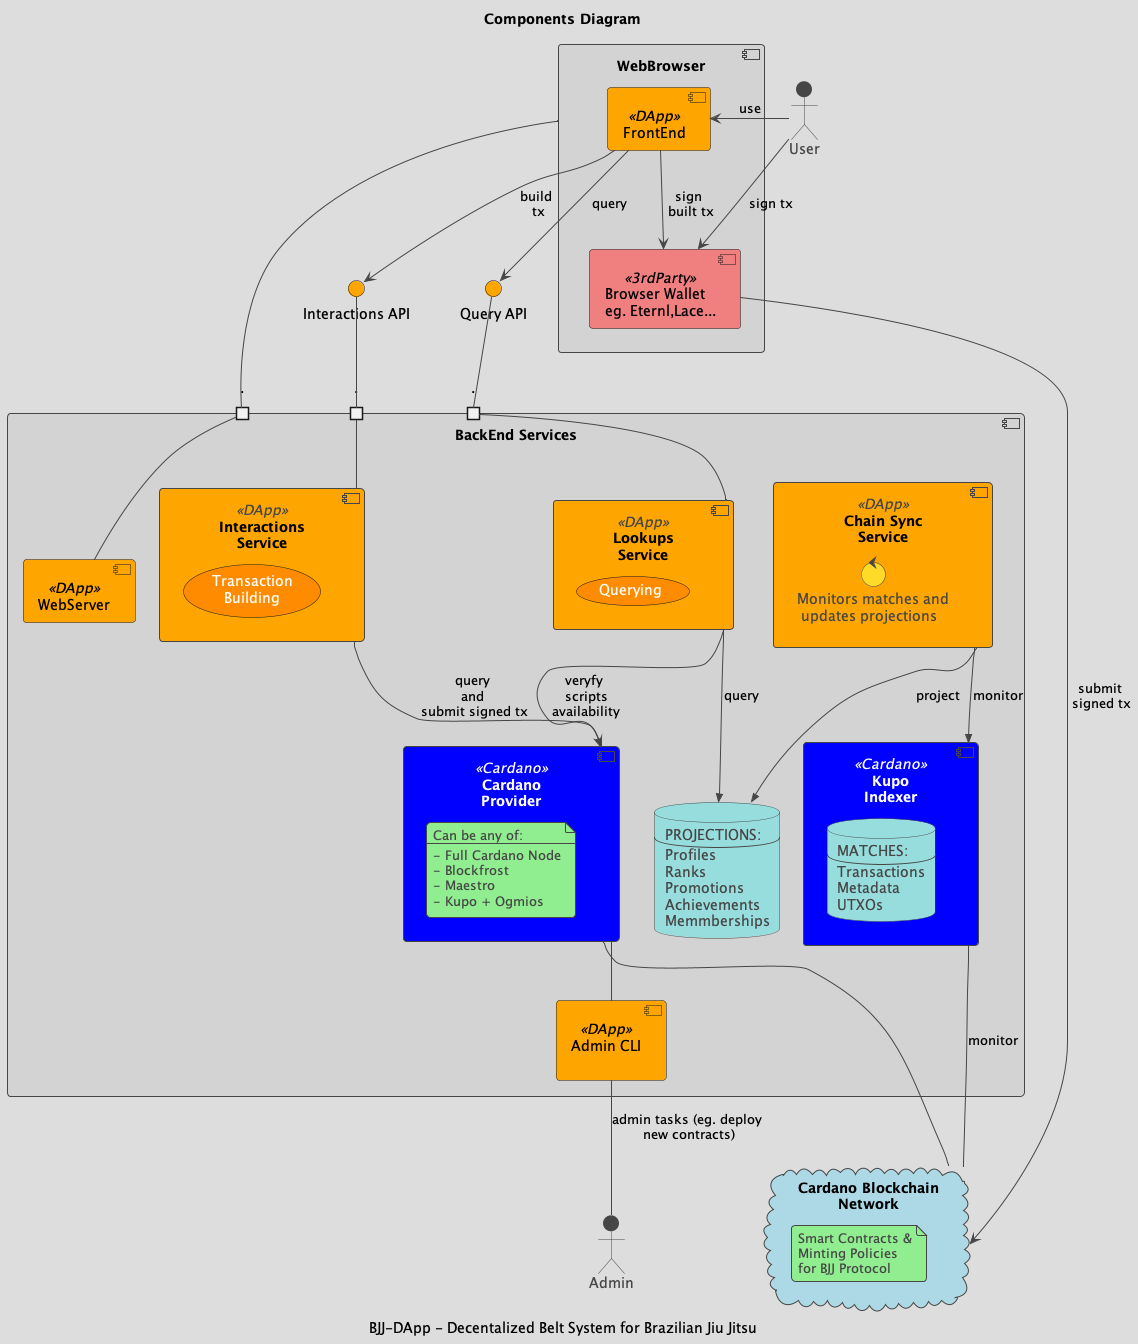

The diagram above was rendered by PlantUML. Its source (embedded in the PNG):
@startuml ComponentDiagram
!theme toy

title "Components Diagram"
caption: BJJ-DApp - Decentalized Belt System for Brazilian Jiu Jitsu


skinparam interface {
    BackgroundColor Orange
}

skinparam component {
    BackgroundColor<<DApp>> Orange
    FontSize Black

    BackgroundColor<<3rdParty>> LightCoral
    BackgroundColor<<Cardano>> Blue
    FontColor<<Cardano>>  White
}

skinparam cloud {
    BackgroundColor LightBlue
}
skinparam usecase {
    BackgroundColor DarkOrange
    FontColor White
}


Actor User
Actor Admin

component WebBrowser #LightGray {
    component BrowserWallet as "Browser Wallet\neg. Eternl,Lace..." <<3rdParty>>
    component UI as "FrontEnd" <<DApp>>
}





component BackEnd  as "BackEnd Services"  #LightGray   {

    component AdminCLI as "Admin CLI\n" <<DApp>>

    component CardanoProvider <<Cardano>> as "Cardano\nProvider"  {

        note as N
        Can be any of:
        ---
        - Full Cardano Node
        - Blockfrost
        - Maestro
        - Kupo + Ogmios
        end note
    }

    component Kupo as "Kupo\nIndexer" <<Cardano>>  {
        database KupoDB as "MATCHES:
        --
        Transactions
        Metadata
        UTXOs
        "
    }

    component WebServer <<DApp>>
    component Interactions  <<DApp>> as "Interactions\nService" {
        usecase TxBuilding as "Transaction\nBuilding"

    }
    component Lookups <<DApp>> as "Lookups\nService" {
        usecase Querying as "Querying"
    }
    component ChainSync <<DApp>>  as "Chain Sync\nService"{
        control Monitoring as "Monitors matches and\n updates projections"
    }
    database  LocalDB as "PROJECTIONS:
    --
    Profiles
    Ranks
    Promotions
    Achievements
    Memmberships
    "


    portin webserverPort as "."
    portin interactionsPort as "."
    portin queryPort as "."

    WebServer - webserverPort
    Interactions - interactionsPort
    Lookups - queryPort

    Interactions -->> CardanoProvider : query\n and \n submit signed tx
    Lookups --> CardanoProvider : veryfy\n scripts\n availability

    ChainSync -->> LocalDB : project
    Lookups -->> LocalDB : query
    ChainSync -->> Kupo : monitor



}
interface InteractionsAPI as "Interactions API"
interface QueryAPI as "Query API"
interactionsPort -up- InteractionsAPI
queryPort -up- QueryAPI



cloud BlockchainNetwork as "Cardano Blockchain\nNetwork" {
    note as SmarContracts
    Smart Contracts &
    Minting Policies
    for BJJ Protocol
    end note
}


User -> UI : use
WebBrowser - webserverPort
UI --> InteractionsAPI : build\n tx
UI --> QueryAPI : query

UI -down-> BrowserWallet : "sign\n built tx"
User -> BrowserWallet : "sign tx"
BrowserWallet --> BlockchainNetwork : "submit\n signed tx"


Kupo --- BlockchainNetwork : monitor

CardanoProvider -- BlockchainNetwork

AdminCLI -up- CardanoProvider

Admin -up- AdminCLI : admin tasks (eg. deploy\n new contracts)

@enduml